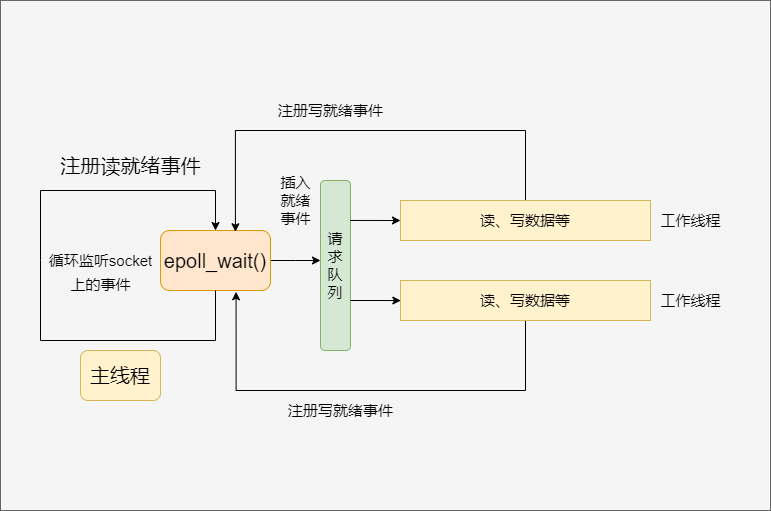

The diagram above was exported from draw.io. Its source (the exported page's mxGraphModel, read from the mxfile embedded in the PNG):
<mxGraphModel dx="1422" dy="693" grid="1" gridSize="10" guides="1" tooltips="1" connect="1" arrows="1" fold="1" page="1" pageScale="1" pageWidth="827" pageHeight="1169" math="0" shadow="0">
  <root>
    <mxCell id="0" />
    <mxCell id="1" parent="0" />
    <mxCell id="ir6dTmouCYxvp38_M3U--1" value="" style="rounded=0;whiteSpace=wrap;html=1;fillColor=#f5f5f5;fontColor=#333333;strokeColor=#666666;" vertex="1" parent="1">
      <mxGeometry y="100" width="770" height="510" as="geometry" />
    </mxCell>
    <mxCell id="WPXXr1tnnYoWuJ54uaJG-1" value="&lt;font style=&quot;font-size: 20px&quot;&gt;主线程&lt;/font&gt;" style="rounded=1;whiteSpace=wrap;html=1;fillColor=#fff2cc;strokeColor=#d6b656;" parent="1" vertex="1">
      <mxGeometry x="80" y="450" width="80" height="50" as="geometry" />
    </mxCell>
    <mxCell id="WPXXr1tnnYoWuJ54uaJG-9" style="edgeStyle=orthogonalEdgeStyle;rounded=0;orthogonalLoop=1;jettySize=auto;html=1;fontSize=15;" parent="1" source="WPXXr1tnnYoWuJ54uaJG-2" target="WPXXr1tnnYoWuJ54uaJG-8" edge="1">
      <mxGeometry relative="1" as="geometry">
        <Array as="points">
          <mxPoint x="295" y="360" />
          <mxPoint x="295" y="360" />
        </Array>
      </mxGeometry>
    </mxCell>
    <mxCell id="WPXXr1tnnYoWuJ54uaJG-2" value="epoll_wait()" style="rounded=1;whiteSpace=wrap;html=1;fontSize=20;fillColor=#ffe6cc;strokeColor=#d79b00;" parent="1" vertex="1">
      <mxGeometry x="160" y="330" width="110" height="60" as="geometry" />
    </mxCell>
    <mxCell id="WPXXr1tnnYoWuJ54uaJG-5" value="" style="endArrow=classic;html=1;rounded=0;fontSize=20;exitX=0.5;exitY=1;exitDx=0;exitDy=0;entryX=0.5;entryY=0;entryDx=0;entryDy=0;" parent="1" source="WPXXr1tnnYoWuJ54uaJG-2" target="WPXXr1tnnYoWuJ54uaJG-2" edge="1">
      <mxGeometry width="50" height="50" relative="1" as="geometry">
        <mxPoint x="390" y="400" as="sourcePoint" />
        <mxPoint x="440" y="350" as="targetPoint" />
        <Array as="points">
          <mxPoint x="215" y="440" />
          <mxPoint x="40" y="440" />
          <mxPoint x="40" y="360" />
          <mxPoint x="40" y="290" />
          <mxPoint x="215" y="290" />
        </Array>
      </mxGeometry>
    </mxCell>
    <mxCell id="WPXXr1tnnYoWuJ54uaJG-6" value="注册读就绪事件" style="text;html=1;align=center;verticalAlign=middle;resizable=0;points=[];autosize=1;strokeColor=none;fillColor=none;fontSize=20;" parent="1" vertex="1">
      <mxGeometry x="50" y="250" width="160" height="30" as="geometry" />
    </mxCell>
    <mxCell id="WPXXr1tnnYoWuJ54uaJG-7" value="&lt;font style=&quot;font-size: 15px&quot;&gt;循环监听socket&lt;br&gt;上的事件&lt;/font&gt;" style="text;html=1;align=center;verticalAlign=middle;resizable=0;points=[];autosize=1;strokeColor=none;fillColor=none;fontSize=20;" parent="1" vertex="1">
      <mxGeometry x="40" y="340" width="120" height="60" as="geometry" />
    </mxCell>
    <mxCell id="WPXXr1tnnYoWuJ54uaJG-8" value="请求队列" style="rounded=1;whiteSpace=wrap;html=1;fontSize=15;fillColor=#d5e8d4;strokeColor=#82b366;" parent="1" vertex="1">
      <mxGeometry x="320" y="280" width="30" height="170" as="geometry" />
    </mxCell>
    <mxCell id="WPXXr1tnnYoWuJ54uaJG-10" value="插入&lt;br&gt;就绪&lt;br&gt;事件" style="text;html=1;align=center;verticalAlign=middle;resizable=0;points=[];autosize=1;strokeColor=none;fillColor=none;fontSize=15;" parent="1" vertex="1">
      <mxGeometry x="270" y="270" width="50" height="60" as="geometry" />
    </mxCell>
    <mxCell id="WPXXr1tnnYoWuJ54uaJG-18" style="edgeStyle=orthogonalEdgeStyle;rounded=0;orthogonalLoop=1;jettySize=auto;html=1;entryX=0.681;entryY=0.021;entryDx=0;entryDy=0;entryPerimeter=0;fontSize=15;" parent="1" source="WPXXr1tnnYoWuJ54uaJG-11" target="WPXXr1tnnYoWuJ54uaJG-2" edge="1">
      <mxGeometry relative="1" as="geometry">
        <Array as="points">
          <mxPoint x="525" y="230" />
          <mxPoint x="235" y="230" />
        </Array>
      </mxGeometry>
    </mxCell>
    <mxCell id="WPXXr1tnnYoWuJ54uaJG-11" value="读、写数据等" style="rounded=0;whiteSpace=wrap;html=1;fontSize=15;fillColor=#fff2cc;strokeColor=#d6b656;" parent="1" vertex="1">
      <mxGeometry x="400" y="300" width="250" height="40" as="geometry" />
    </mxCell>
    <mxCell id="WPXXr1tnnYoWuJ54uaJG-19" style="edgeStyle=orthogonalEdgeStyle;rounded=0;orthogonalLoop=1;jettySize=auto;html=1;fontSize=15;entryX=0.687;entryY=1.021;entryDx=0;entryDy=0;entryPerimeter=0;" parent="1" source="WPXXr1tnnYoWuJ54uaJG-13" target="WPXXr1tnnYoWuJ54uaJG-2" edge="1">
      <mxGeometry relative="1" as="geometry">
        <mxPoint x="240" y="399.9999999999999" as="targetPoint" />
        <Array as="points">
          <mxPoint x="525" y="490" />
          <mxPoint x="236" y="490" />
          <mxPoint x="236" y="391" />
        </Array>
      </mxGeometry>
    </mxCell>
    <mxCell id="WPXXr1tnnYoWuJ54uaJG-13" value="读、写数据等" style="rounded=0;whiteSpace=wrap;html=1;fontSize=15;fillColor=#fff2cc;strokeColor=#d6b656;" parent="1" vertex="1">
      <mxGeometry x="400" y="380" width="250" height="40" as="geometry" />
    </mxCell>
    <mxCell id="WPXXr1tnnYoWuJ54uaJG-14" value="工作线程" style="text;html=1;align=center;verticalAlign=middle;resizable=0;points=[];autosize=1;strokeColor=none;fillColor=none;fontSize=15;" parent="1" vertex="1">
      <mxGeometry x="650" y="310" width="80" height="20" as="geometry" />
    </mxCell>
    <mxCell id="WPXXr1tnnYoWuJ54uaJG-15" value="工作线程" style="text;html=1;align=center;verticalAlign=middle;resizable=0;points=[];autosize=1;strokeColor=none;fillColor=none;fontSize=15;" parent="1" vertex="1">
      <mxGeometry x="650" y="390" width="80" height="20" as="geometry" />
    </mxCell>
    <mxCell id="WPXXr1tnnYoWuJ54uaJG-16" value="" style="endArrow=classic;html=1;rounded=0;fontSize=15;exitX=0.989;exitY=0.235;exitDx=0;exitDy=0;exitPerimeter=0;entryX=0;entryY=0.5;entryDx=0;entryDy=0;" parent="1" source="WPXXr1tnnYoWuJ54uaJG-8" target="WPXXr1tnnYoWuJ54uaJG-11" edge="1">
      <mxGeometry width="50" height="50" relative="1" as="geometry">
        <mxPoint x="320" y="280" as="sourcePoint" />
        <mxPoint x="370" y="230" as="targetPoint" />
      </mxGeometry>
    </mxCell>
    <mxCell id="WPXXr1tnnYoWuJ54uaJG-17" value="" style="endArrow=classic;html=1;rounded=0;fontSize=15;exitX=0.989;exitY=0.235;exitDx=0;exitDy=0;exitPerimeter=0;entryX=0;entryY=0.5;entryDx=0;entryDy=0;" parent="1" edge="1">
      <mxGeometry width="50" height="50" relative="1" as="geometry">
        <mxPoint x="350.00000000000006" y="399.99999999999994" as="sourcePoint" />
        <mxPoint x="400.33" y="400.05" as="targetPoint" />
      </mxGeometry>
    </mxCell>
    <mxCell id="WPXXr1tnnYoWuJ54uaJG-20" value="注册写就绪事件" style="text;html=1;align=center;verticalAlign=middle;resizable=0;points=[];autosize=1;strokeColor=none;fillColor=none;fontSize=15;" parent="1" vertex="1">
      <mxGeometry x="270" y="200" width="120" height="20" as="geometry" />
    </mxCell>
    <mxCell id="WPXXr1tnnYoWuJ54uaJG-21" value="注册写就绪事件" style="text;html=1;align=center;verticalAlign=middle;resizable=0;points=[];autosize=1;strokeColor=none;fillColor=none;fontSize=15;" parent="1" vertex="1">
      <mxGeometry x="280" y="500" width="120" height="20" as="geometry" />
    </mxCell>
  </root>
</mxGraphModel>